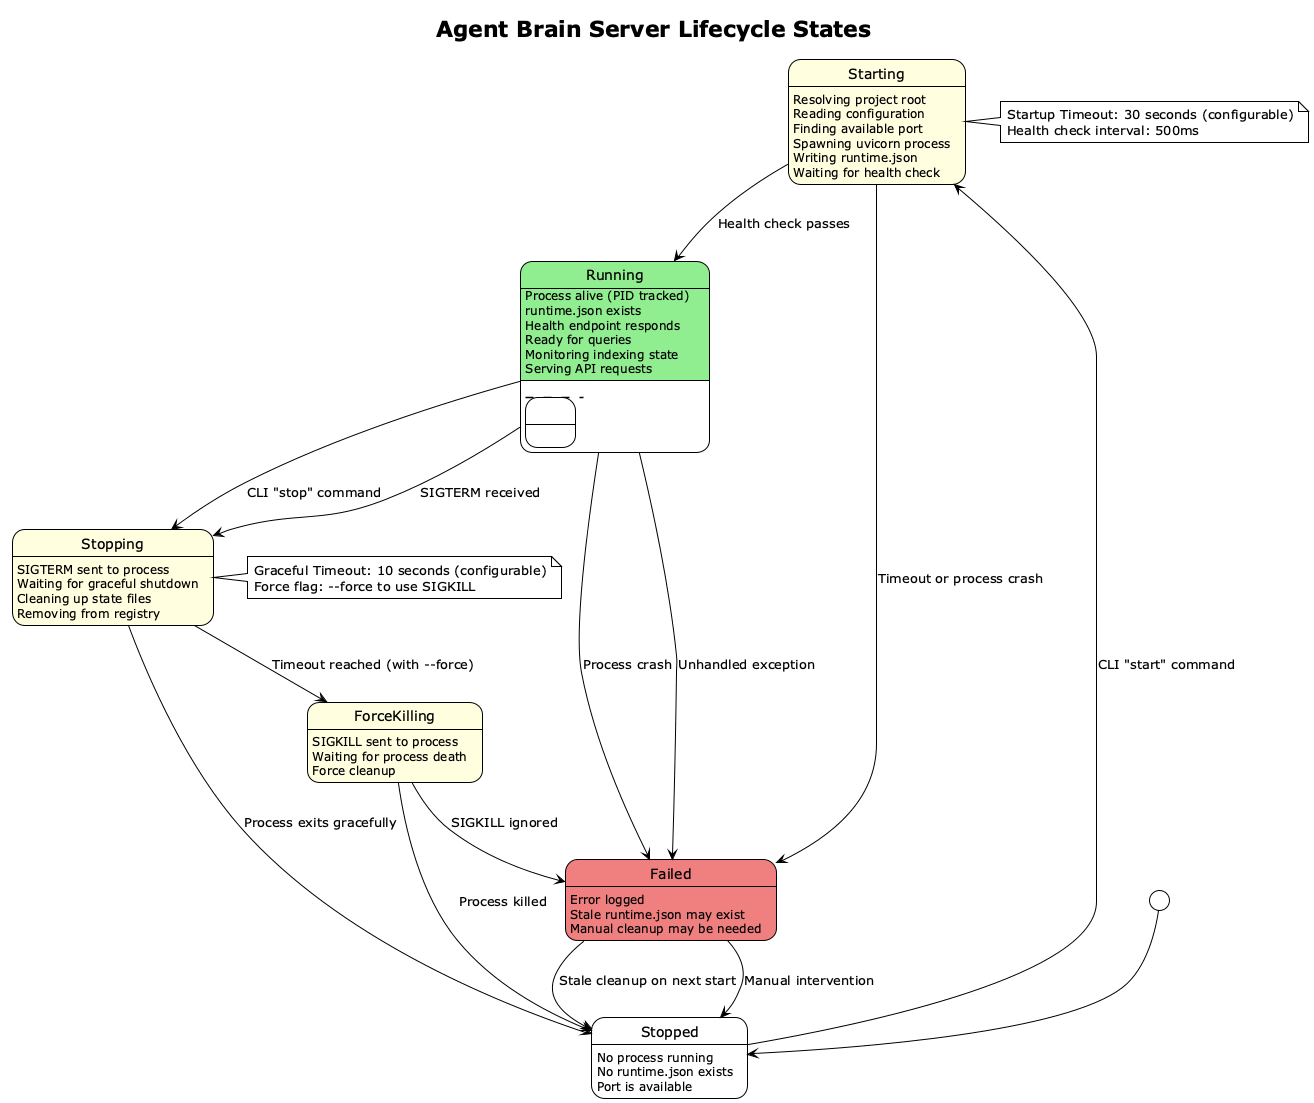

The diagram above was rendered by PlantUML. Its source (embedded in the PNG):
@startuml Server Lifecycle States
!theme plain
skinparam state {
    BackgroundColor<<active>> LightGreen
    BackgroundColor<<transitioning>> LightYellow
    BackgroundColor<<error>> LightCoral
}

title Agent Brain Server Lifecycle States

[*] --> Stopped

state Stopped {
    Stopped : No process running
    Stopped : No runtime.json exists
    Stopped : Port is available
}

Stopped --> Starting : CLI "start" command

state Starting <<transitioning>> {
    Starting : Resolving project root
    Starting : Reading configuration
    Starting : Finding available port
    Starting : Spawning uvicorn process
    Starting : Writing runtime.json
    Starting : Waiting for health check
}

Starting --> Running : Health check passes
Starting --> Failed : Timeout or process crash

state Running <<active>> {
    Running : Process alive (PID tracked)
    Running : runtime.json exists
    Running : Health endpoint responds
    Running : Ready for queries
    ---
    Running : Monitoring indexing state
    Running : Serving API requests
}

Running --> Stopping : CLI "stop" command
Running --> Stopping : SIGTERM received
Running --> Failed : Process crash
Running --> Failed : Unhandled exception

state Stopping <<transitioning>> {
    Stopping : SIGTERM sent to process
    Stopping : Waiting for graceful shutdown
    Stopping : Cleaning up state files
    Stopping : Removing from registry
}

Stopping --> Stopped : Process exits gracefully
Stopping --> ForceKilling : Timeout reached (with --force)

state ForceKilling <<transitioning>> {
    ForceKilling : SIGKILL sent to process
    ForceKilling : Waiting for process death
    ForceKilling : Force cleanup
}

ForceKilling --> Stopped : Process killed
ForceKilling --> Failed : SIGKILL ignored

state Failed <<error>> {
    Failed : Error logged
    Failed : Stale runtime.json may exist
    Failed : Manual cleanup may be needed
}

Failed --> Stopped : Stale cleanup on next start
Failed --> Stopped : Manual intervention

note right of Starting
    Startup Timeout: 30 seconds (configurable)
    Health check interval: 500ms
end note

note right of Stopping
    Graceful Timeout: 10 seconds (configurable)
    Force flag: --force to use SIGKILL
end note

@enduml